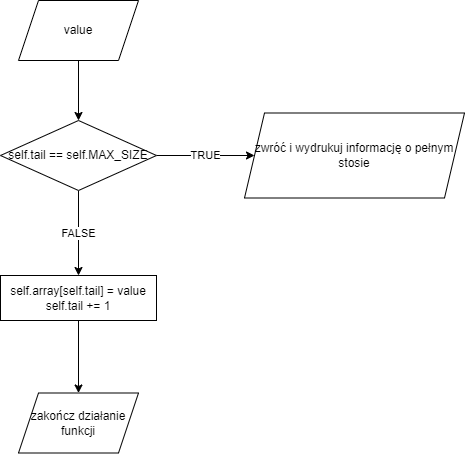

The diagram above was exported from draw.io. Its source (the exported page's mxGraphModel, read from the mxfile embedded in the PNG):
<mxGraphModel dx="1519" dy="599" grid="1" gridSize="10" guides="1" tooltips="1" connect="1" arrows="1" fold="1" page="1" pageScale="1" pageWidth="827" pageHeight="1169" math="0" shadow="0">
  <root>
    <mxCell id="0" />
    <mxCell id="1" parent="0" />
    <mxCell id="BBr83GvuCnwGYF0sGRmt-4" value="" style="edgeStyle=orthogonalEdgeStyle;rounded=0;orthogonalLoop=1;jettySize=auto;html=1;" parent="1" source="BBr83GvuCnwGYF0sGRmt-2" edge="1">
      <mxGeometry relative="1" as="geometry">
        <mxPoint x="414" y="160" as="targetPoint" />
      </mxGeometry>
    </mxCell>
    <mxCell id="BBr83GvuCnwGYF0sGRmt-2" value="value" style="shape=parallelogram;perimeter=parallelogramPerimeter;whiteSpace=wrap;html=1;fixedSize=1;" parent="1" vertex="1">
      <mxGeometry x="354" y="40" width="120" height="60" as="geometry" />
    </mxCell>
    <mxCell id="BBr83GvuCnwGYF0sGRmt-7" value="TRUE" style="edgeStyle=orthogonalEdgeStyle;rounded=0;orthogonalLoop=1;jettySize=auto;html=1;" parent="1" source="BBr83GvuCnwGYF0sGRmt-5" target="BBr83GvuCnwGYF0sGRmt-6" edge="1">
      <mxGeometry relative="1" as="geometry" />
    </mxCell>
    <mxCell id="BBr83GvuCnwGYF0sGRmt-9" value="FALSE" style="edgeStyle=orthogonalEdgeStyle;rounded=0;orthogonalLoop=1;jettySize=auto;html=1;" parent="1" source="BBr83GvuCnwGYF0sGRmt-5" target="BBr83GvuCnwGYF0sGRmt-8" edge="1">
      <mxGeometry relative="1" as="geometry" />
    </mxCell>
    <mxCell id="BBr83GvuCnwGYF0sGRmt-5" value="&lt;span style=&quot;font-size: 12px&quot;&gt;self.tail == self.MAX_SIZE&lt;/span&gt;" style="rhombus;whiteSpace=wrap;html=1;" parent="1" vertex="1">
      <mxGeometry x="336" y="160" width="156" height="70" as="geometry" />
    </mxCell>
    <mxCell id="BBr83GvuCnwGYF0sGRmt-6" value="zwróć i wydrukuj informację o pełnym stosie" style="shape=parallelogram;perimeter=parallelogramPerimeter;whiteSpace=wrap;html=1;fixedSize=1;" parent="1" vertex="1">
      <mxGeometry x="580" y="152.5" width="220" height="85" as="geometry" />
    </mxCell>
    <mxCell id="BBr83GvuCnwGYF0sGRmt-11" value="" style="edgeStyle=orthogonalEdgeStyle;rounded=0;orthogonalLoop=1;jettySize=auto;html=1;" parent="1" source="BBr83GvuCnwGYF0sGRmt-8" target="BBr83GvuCnwGYF0sGRmt-10" edge="1">
      <mxGeometry relative="1" as="geometry" />
    </mxCell>
    <mxCell id="BBr83GvuCnwGYF0sGRmt-8" value="&lt;span style=&quot;font-size: 12px&quot;&gt;self.array[self.tail] = value&lt;br&gt;self.tail += 1&lt;br&gt;&lt;/span&gt;" style="whiteSpace=wrap;html=1;" parent="1" vertex="1">
      <mxGeometry x="336" y="315" width="156" height="45" as="geometry" />
    </mxCell>
    <mxCell id="BBr83GvuCnwGYF0sGRmt-10" value="zakończ działanie funkcji" style="shape=parallelogram;perimeter=parallelogramPerimeter;whiteSpace=wrap;html=1;fixedSize=1;" parent="1" vertex="1">
      <mxGeometry x="354" y="432.5" width="120" height="60" as="geometry" />
    </mxCell>
  </root>
</mxGraphModel>